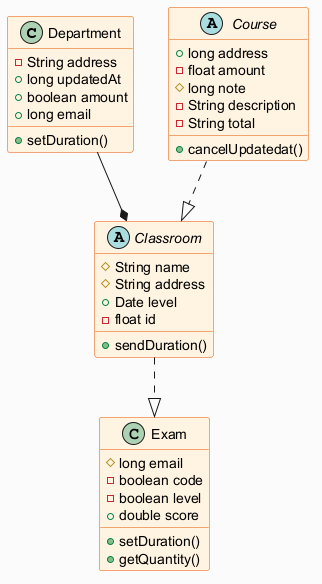

The diagram above was rendered by PlantUML. Its source (embedded in the PNG):
@startuml
skinparam backgroundColor #FAFAFA
skinparam classBackgroundColor #FFF3E0
skinparam classBorderColor #E65100
class Department {
  -String address
  +long updatedAt
  +boolean amount
  +long email
  +setDuration()
}
abstract class Course {
  +long address
  -float amount
  #long note
  -String description
  -String total
  +cancelUpdatedat()
}
abstract class Classroom {
  #String name
  #String address
  +Date level
  -float id
  +sendDuration()
}
class Exam {
  #long email
  -boolean code
  -boolean level
  +double score
  +setDuration()
  +getQuantity()
}
Department --* Classroom
Course ..|> Classroom
Classroom ..|> Exam
@enduml